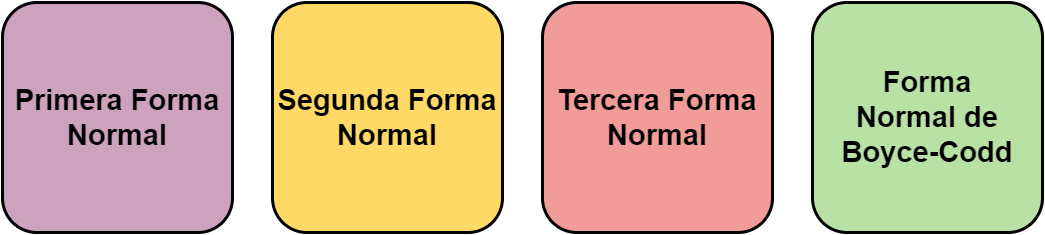

The diagram above was exported from draw.io. Its source (the exported page's mxGraphModel, read from the mxfile embedded in the PNG):
<mxGraphModel dx="1673" dy="1018" grid="1" gridSize="10" guides="1" tooltips="1" connect="1" arrows="1" fold="1" page="1" pageScale="1" pageWidth="1100" pageHeight="850" math="0" shadow="0">
  <root>
    <mxCell id="0" />
    <mxCell id="1" parent="0" />
    <mxCell id="Fr6FX7cTPQFvtyer2Y84-1" value="Primera Forma Normal" style="rounded=1;whiteSpace=wrap;html=1;fillColor=#CDA2BE;strokeWidth=3;fontFamily=Helvetica;fontSize=29;fontStyle=1" vertex="1" parent="1">
      <mxGeometry x="30" y="310" width="230" height="230" as="geometry" />
    </mxCell>
    <mxCell id="Fr6FX7cTPQFvtyer2Y84-2" value="Segunda Forma Normal" style="rounded=1;whiteSpace=wrap;html=1;fillColor=#FFD966;strokeWidth=3;fontFamily=Helvetica;fontSize=29;fontStyle=1" vertex="1" parent="1">
      <mxGeometry x="300" y="310" width="230" height="230" as="geometry" />
    </mxCell>
    <mxCell id="Fr6FX7cTPQFvtyer2Y84-3" value="Tercera Forma Normal" style="rounded=1;whiteSpace=wrap;html=1;fillColor=#F19C99;strokeWidth=3;fontFamily=Helvetica;fontSize=29;fontStyle=1" vertex="1" parent="1">
      <mxGeometry x="570" y="310" width="230" height="230" as="geometry" />
    </mxCell>
    <mxCell id="Fr6FX7cTPQFvtyer2Y84-4" value="&lt;span style=&quot;font-size: 29px&quot;&gt;&lt;span lang=&quot;ES&quot; style=&quot;font-size: 29px ; line-height: 107%&quot;&gt;Forma&lt;br style=&quot;font-size: 29px&quot;&gt;Normal de Boyce-Codd&lt;/span&gt;&lt;/span&gt;" style="rounded=1;whiteSpace=wrap;html=1;fillColor=#B9E0A5;strokeWidth=3;fontFamily=Helvetica;fontSize=29;fontStyle=1" vertex="1" parent="1">
      <mxGeometry x="840" y="310" width="230" height="230" as="geometry" />
    </mxCell>
  </root>
</mxGraphModel>